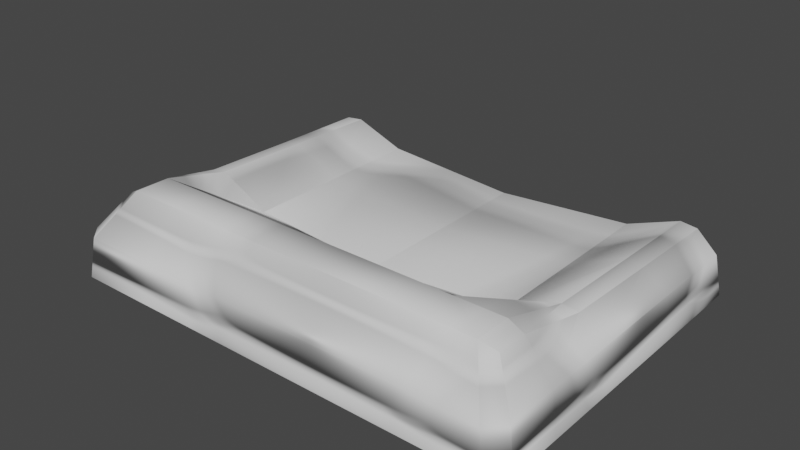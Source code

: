 # Source: pet_bed_01.blend  (saved by Blender 3.2.14; exported with 4.5.12 LTS)
import bpy
from mathutils import Matrix  # noqa: F401  (used for matrix-valued properties, if any)

bpy.ops.wm.read_factory_settings(use_empty=True)
scene = bpy.context.scene
scene.name = 'Scene'

# ---- collections
col_collection = bpy.data.collections.new('Collection'); scene.collection.children.link(col_collection)

# ---- materials (node trees are filled in below, after node groups)
mat_material = bpy.data.materials.new('Material')
mat_material.alpha_threshold = 0.0
mat_material.use_transparent_shadow = False
mat_material.line_color = (0.0, 0.0, 0.0, 1.0)

# ---- material node trees
mat_material.use_nodes = True; mat_material.node_tree.nodes.clear()
_N = mat_material.node_tree.nodes; _L = mat_material.node_tree.links
n0 = _N.new('ShaderNodeOutputMaterial'); n0.name = 'Material Output'; n0.location = (300, 300)
n1 = _N.new('ShaderNodeBsdfPrincipled'); n1.name = 'Principled BSDF'; n1.location = (10, 300)
n1.distribution = 'GGX'
n1.subsurface_method = 'RANDOM_WALK_SKIN'
n1.inputs[2].default_value = 1.0
n1.inputs[3].default_value = 1.45
n1.inputs[27].default_value = (0.0, 0.0, 0.0, 1.0)
n2 = _N.new('ShaderNodeBump'); n2.name = 'Bump'; n2.location = (-241, 111)
n2.invert = True
n2.inputs[1].default_value = 0.5
n2.inputs[2].default_value = 1.0
n3 = _N.new('ShaderNodeTexVoronoi'); n3.name = 'Voronoi Texture'; n3.location = (-501, 158)
n3.feature = 'SMOOTH_F1'
n3.inputs[2].default_value = 2.0
n3.inputs[6].default_value = 0.3
n3.inputs[8].default_value = 0.3
_L.new(n1.outputs[0], n0.inputs[0])
_L.new(n3.outputs[0], n2.inputs[3])
_L.new(n2.outputs[0], n1.inputs[5])
n0.is_active_output = True

# ---- world
world_world = bpy.data.worlds.new('World'); scene.world = world_world
world_world.use_nodes = True; world_world.node_tree.nodes.clear()
_N = world_world.node_tree.nodes; _L = world_world.node_tree.links
n0 = _N.new('ShaderNodeOutputWorld'); n0.name = 'World Output'; n0.location = (300, 300)
n1 = _N.new('ShaderNodeBackground'); n1.name = 'Background'; n1.location = (10, 300)
n1.inputs[0].default_value = (0.05088, 0.05088, 0.05088, 1.0)
_L.new(n1.outputs[0], n0.inputs[0])
n0.is_active_output = True
world_world.color = (0.05088, 0.05088, 0.05088)
world_world.use_sun_shadow = False
world_world.sun_shadow_jitter_overblur = 0.0

# ---- meshes
me_cube = bpy.data.meshes.new('Cube')
me_cube.from_pydata([(1.2, -0.3, -0.4), (-1.2, -0.3, -0.4), (1.2, -0.9, -0.4), (-1.2, -0.9, -0.4), (-1.2, -0.3, 0.1), (1.2, -0.3, 0.1), (-1.2, -0.9, 0.4896), (1.2, -0.9, 0.4896), (2.0, -0.3, 0.1145), (2.0, -0.9, 0.1145), (-2.0, -0.9, 0.1145), (-2.0, -0.3, 0.1145), (1.2, -1.215, 0.4896), (1.2, -1.5, 0.1145), (-1.2, -1.5, 0.1145), (-1.2, -1.215, 0.4896), (-1.836, -0.3, -0.4), (-2.053, -0.3044, -0.236), (-2.053, -0.9204, -0.236), (-1.836, -0.9, -0.4), (1.836, -0.9, -0.4), (2.053, -0.9204, -0.236), (1.836, -0.3, -0.4), (2.053, -0.3044, -0.236), (1.2, 1.336, -0.4), (1.232, 1.544, -0.236), (-1.232, 1.544, -0.236), (-1.2, 1.336, -0.4), (-1.2, -1.336, -0.4), (-1.232, -1.536, -0.236), (1.232, -1.536, -0.236), (1.2, -1.336, -0.4), (2.0, 1.367, 0.1145), (1.867, -1.5, 0.1145), (2.0, -1.367, 0.1145), (-2.0, 1.367, 0.1145), (-2.0, -1.367, 0.1145), (-1.867, -1.5, 0.1145), (1.702, 1.336, -0.4), (1.836, 1.202, -0.4), (1.917, 1.544, -0.236), (2.053, 1.407, -0.236), (1.836, -1.202, -0.4), (1.702, -1.336, -0.4), (2.053, -1.4, -0.236), (1.917, -1.536, -0.236), (-1.836, 1.202, -0.4), (-1.702, 1.336, -0.4), (-2.053, 1.407, -0.236), (-1.917, 1.544, -0.236), (-1.702, -1.336, -0.4), (-1.836, -1.202, -0.4), (-1.917, -1.536, -0.236), (-2.053, -1.4, -0.236), (0.0, -0.3, -0.4), (0.0, -0.9, -0.4), (0.0, -0.3, 0.01039), (0.0, -0.9, 0.4896), (0.0, -1.215, 0.4896), (0.0, -1.5, 0.1145), (0.0, 1.336, -0.4), (-7.057e-10, 1.544, -0.236), (0.0, -1.336, -0.4), (-7.057e-10, -1.536, -0.236), (-1.2, 1.416, 0.1), (-1.2, 1.5, 0.01361), (1.2, 1.416, 0.1), (1.2, 1.5, 0.01361), (1.718, 1.5, 0.2079), (-1.718, 1.5, 0.2079), (1.867, 1.5, 0.1049), (-1.867, 1.5, 0.1049), (0.0, 1.5, -0.0759), (0.0, 1.416, 0.01039), (0.0, 0.5582, 0.01039), (-1.2, 0.5582, 0.1), (1.2, 0.5582, 0.1), (1.2, 0.518, -0.4), (-1.2, 0.518, -0.4), (0.0, 0.518, -0.4), (-1.836, 0.5637, -0.4), (-2.053, 0.5797, -0.236), (-2.0, 0.5768, 0.1145), (1.836, 0.5637, -0.4), (2.053, 0.5797, -0.236), (2.0, 0.5768, 0.1145), (1.793, -0.3, 0.3097), (1.658, -0.3, 0.3297), (1.764, -0.9019, 0.4245), (1.632, -0.9, 0.4896), (-1.635, -0.9037, 0.4896), (-1.765, -0.9, 0.423), (-1.658, -0.3, 0.3297), (-1.793, -0.3, 0.3097), (1.655, 1.416, 0.2733), (1.804, 1.406, 0.2608), (-1.804, 1.406, 0.2608), (-1.655, 1.416, 0.2733), (-1.657, 0.5582, 0.3014), (-1.797, 0.5627, 0.2818), (1.657, 0.5582, 0.3014), (1.797, 0.5627, 0.2818), (1.761, -1.168, 0.4244), (1.629, -1.215, 0.4896), (1.632, -0.9, 0.4896), (-1.755, -1.174, 0.4316), (-1.639, -1.215, 0.4896)], [], [(100, 76, 5, 87), (93, 99, 82, 11), (69, 71, 35, 96), (6, 90, 106, 15), (25, 67, 68, 70, 40), (21, 9, 34, 44), (29, 14, 37, 52), (57, 58, 12, 7), (49, 71, 69, 65, 26), (23, 8, 9, 21), (0, 22, 20, 2), (56, 57, 7, 5), (94, 66, 76, 100), (27, 47, 49, 26), (16, 1, 3, 19), (18, 10, 11, 17), (54, 55, 3, 1), (59, 14, 29, 63), (65, 72, 61, 26), (88, 102, 34, 9), (79, 77, 0, 54), (83, 39, 41, 84), (91, 93, 11, 10), (19, 51, 53, 18), (55, 62, 28, 3), (53, 36, 10, 18), (45, 33, 13, 30), (85, 8, 23, 84), (87, 5, 7, 89), (105, 91, 10, 36), (4, 92, 90, 6), (82, 35, 48, 81), (103, 12, 13, 33), (58, 15, 14, 59), (31, 43, 45, 30), (50, 28, 29, 52), (80, 16, 17, 81), (42, 20, 21, 44), (80, 78, 1, 16), (16, 19, 18, 17), (2, 20, 42, 43, 31), (20, 22, 23, 21), (38, 24, 25, 40), (77, 83, 22, 0), (60, 27, 26, 61), (19, 3, 28, 50, 51), (62, 31, 30, 63), (72, 67, 25, 61), (88, 89, 104), (50, 52, 53, 51), (46, 48, 49, 47), (42, 44, 45, 43), (38, 40, 41, 39), (44, 34, 33, 45), (36, 53, 52, 37), (97, 98, 75, 64), (28, 62, 63, 29), (24, 60, 61, 25), (12, 58, 59, 13), (2, 31, 62, 55), (78, 79, 54, 1), (13, 59, 63, 30), (0, 2, 55, 54), (101, 86, 8, 85), (4, 6, 57, 56), (6, 15, 58, 57), (76, 74, 56, 5), (73, 66, 67, 72), (99, 96, 35, 82), (95, 101, 85, 32), (69, 97, 64, 65), (64, 73, 72, 65), (74, 75, 4, 56), (73, 64, 75, 74), (66, 73, 74, 76), (66, 94, 68, 67), (27, 60, 79, 78), (60, 24, 77, 79), (11, 82, 81, 17), (46, 80, 81, 48), (46, 47, 27, 78, 80), (98, 92, 4, 75), (32, 85, 84, 41), (22, 83, 84, 23), (38, 39, 83, 77, 24), (94, 95, 68), (96, 97, 69), (87, 89, 88, 86), (90, 92, 93, 91), (99, 93, 92, 98), (101, 95, 94, 100), (96, 99, 98, 97), (86, 101, 100, 87), (86, 88, 9, 8), (34, 102, 103, 33), (104, 103, 102, 88), (104, 89, 7, 12, 103), (37, 106, 105, 36), (106, 90, 91, 105), (15, 106, 37, 14), (40, 70, 32, 41), (48, 35, 71, 49), (70, 68, 95, 32)])
me_cube.polygons.foreach_set('use_smooth', [True] * 103)
_k = set([(4, 56), (4, 75), (5, 56), (5, 76), (64, 75), (66, 76)])
me_cube.attributes.new('sharp_edge', 'BOOLEAN', 'EDGE').data.foreach_set('value', [ (min(e.vertices), max(e.vertices)) in _k for e in me_cube.edges])
_k = {(5, 56): 1.0, (5, 7): 1.0, (4, 6): 1.0, (4, 56): 1.0, (66, 67): 1.0, (64, 65): 1.0, (4, 75): 1.0, (66, 76): 1.0, (64, 75): 1.0, (5, 76): 1.0, (92, 93): 1.0, (5, 87): 1.0, (4, 92): 1.0}
me_cube.attributes.new('crease_edge', 'FLOAT', 'EDGE').data.foreach_set('value', [_k.get((min(e.vertices), max(e.vertices)), 0.0) for e in me_cube.edges])
_uv = me_cube.uv_layers.new(name='UVMap')
_uv.uv.foreach_set('vector', [0.7704, 0.1564, 0.7862, 0.2205, 0.6715, 0.2279, 0.6606, 0.1556, 0.6647, 0.643, 0.7766, 0.6374, 0.7842, 0.671, 0.6673, 0.6817, 0.8982, 0.6214, 0.905, 0.6412, 0.8897, 0.6614, 0.8856, 0.6312, 0.5785, 0.5536, 0.5775, 0.6146, 0.5347, 0.6164, 0.5347, 0.5541, 0.9536, 0.204, 0.9174, 0.2114, 0.8905, 0.1477, 0.8966, 0.1278, 0.9333, 0.1136, 0.5791, 0.04017, 0.5784, 0.08875, 0.5142, 0.08429, 0.5135, 0.03529, 0.4229, 0.5579, 0.4702, 0.5535, 0.4668, 0.6396, 0.4248, 0.642, 0.575, 0.3883, 0.5323, 0.3887, 0.532, 0.2236, 0.5754, 0.2232, 0.9424, 0.6544, 0.905, 0.6412, 0.8982, 0.6214, 0.9234, 0.5566, 0.9599, 0.5629, 0.663, 0.0462, 0.6609, 0.09406, 0.5784, 0.08875, 0.5791, 0.04017, 0.2397, 0.2188, 0.2429, 0.1257, 0.3314, 0.13, 0.325, 0.2218, 0.6791, 0.3872, 0.575, 0.3883, 0.5754, 0.2232, 0.6715, 0.2279, 0.8803, 0.1572, 0.9009, 0.2131, 0.7862, 0.2205, 0.7704, 0.1564, 0.9999, 0.562, 0.9874, 0.6415, 0.9424, 0.6544, 0.9599, 0.5629, 0.2451, 0.6556, 0.241, 0.5628, 0.3267, 0.5586, 0.334, 0.6511, 0.5859, 0.7381, 0.5841, 0.689, 0.6673, 0.6817, 0.6707, 0.7301, 0.2377, 0.3907, 0.3229, 0.3902, 0.3267, 0.5586, 0.241, 0.5628, 0.4679, 0.3892, 0.4702, 0.5535, 0.4229, 0.5579, 0.4195, 0.3896, 0.9234, 0.5566, 0.9365, 0.384, 0.9606, 0.3836, 0.9599, 0.5629, 0.5744, 0.1414, 0.5378, 0.1402, 0.5142, 0.08429, 0.5784, 0.08875, 0.1189, 0.3914, 0.12, 0.2172, 0.2397, 0.2188, 0.2377, 0.3907, 0.7806, 0.01788, 0.8651, 0.02397, 0.8895, 0.06179, 0.78, 0.05426, 0.5795, 0.6364, 0.6647, 0.643, 0.6673, 0.6817, 0.5841, 0.689, 0.5924, 0.7753, 0.5507, 0.7794, 0.5197, 0.7444, 0.5859, 0.7381, 0.3229, 0.3902, 0.3839, 0.3898, 0.3876, 0.5549, 0.3267, 0.5586, 0.5197, 0.7444, 0.5194, 0.6949, 0.5841, 0.689, 0.5859, 0.7381, 0.4215, 0.138, 0.4632, 0.1398, 0.4679, 0.2252, 0.4207, 0.2215, 0.7765, 0.1015, 0.6609, 0.09406, 0.663, 0.0462, 0.78, 0.05426, 0.6606, 0.1556, 0.6715, 0.2279, 0.5754, 0.2232, 0.5745, 0.1636, 0.5413, 0.6368, 0.5795, 0.6364, 0.5841, 0.689, 0.5162, 0.6907, 0.6744, 0.5467, 0.6654, 0.6197, 0.5785, 0.6135, 0.5785, 0.5536, 0.7842, 0.671, 0.8897, 0.6614, 0.8996, 0.7083, 0.789, 0.7188, 0.5309, 0.1631, 0.532, 0.2236, 0.4679, 0.2252, 0.4664, 0.1365, 0.5323, 0.3887, 0.5347, 0.5541, 0.4702, 0.5535, 0.4679, 0.3892, 0.3855, 0.2249, 0.3888, 0.1589, 0.4215, 0.138, 0.4207, 0.2215, 0.3916, 0.6212, 0.3876, 0.5549, 0.4229, 0.5579, 0.4248, 0.642, 0.7905, 0.7556, 0.6749, 0.767, 0.6707, 0.7301, 0.789, 0.7188, 0.5434, 8.827e-05, 0.5847, 0.00327, 0.5791, 0.04017, 0.5135, 0.03529, 0.1184, 0.6588, 0.122, 0.5656, 0.241, 0.5628, 0.2451, 0.6556, 0.6749, 0.767, 0.5924, 0.7753, 0.5859, 0.7381, 0.6707, 0.7301, 0.325, 0.2218, 0.3314, 0.13, 0.3744, 0.1371, 0.3888, 0.1589, 0.3855, 0.2249, 0.5847, 0.00327, 0.6663, 0.00965, 0.663, 0.0462, 0.5791, 0.04017, 0.9784, 0.125, 0.9936, 0.2036, 0.9536, 0.204, 0.9333, 0.1136, 0.12, 0.2172, 0.1155, 0.1236, 0.2429, 0.1257, 0.2397, 0.2188, 0.9999, 0.3829, 0.9999, 0.562, 0.9599, 0.5629, 0.9606, 0.3836, 0.334, 0.6511, 0.3267, 0.5586, 0.3876, 0.5549, 0.3916, 0.6212, 0.3773, 0.6434, 0.3839, 0.3898, 0.3855, 0.2249, 0.4207, 0.2215, 0.4195, 0.3896, 0.9365, 0.384, 0.9174, 0.2114, 0.9536, 0.204, 0.9606, 0.3836, 0.575, 0.1409, 0.5744, 0.1596, 0.5744, 0.1596, 0.3916, 0.6212, 0.4248, 0.642, 0.4189, 0.6652, 0.3773, 0.6434, 0.9936, 0.6731, 0.939, 0.6815, 0.9424, 0.6544, 0.9874, 0.6415, 0.3744, 0.1371, 0.4153, 0.115, 0.4215, 0.138, 0.3888, 0.1589, 0.9784, 0.125, 0.9333, 0.1136, 0.9291, 0.0868, 0.9835, 0.09337, 0.4153, 0.115, 0.4648, 0.1136, 0.4632, 0.1398, 0.4215, 0.138, 0.4688, 0.666, 0.4189, 0.6652, 0.4248, 0.642, 0.4668, 0.6396, 0.8877, 0.6121, 0.7766, 0.6159, 0.7906, 0.551, 0.9068, 0.5553, 0.3876, 0.5549, 0.3839, 0.3898, 0.4195, 0.3896, 0.4229, 0.5579, 0.9936, 0.2036, 0.9999, 0.3829, 0.9606, 0.3836, 0.9536, 0.204, 0.532, 0.2236, 0.5323, 0.3887, 0.4679, 0.3892, 0.4679, 0.2252, 0.325, 0.2218, 0.3855, 0.2249, 0.3839, 0.3898, 0.3229, 0.3902, 0.122, 0.5656, 0.1189, 0.3914, 0.2377, 0.3907, 0.241, 0.5628, 0.4679, 0.2252, 0.4679, 0.3892, 0.4195, 0.3896, 0.4207, 0.2215, 0.2397, 0.2188, 0.325, 0.2218, 0.3229, 0.3902, 0.2377, 0.3907, 0.7699, 0.1351, 0.6593, 0.1325, 0.6609, 0.09406, 0.7765, 0.1015, 0.6744, 0.5467, 0.5785, 0.5536, 0.575, 0.3883, 0.6791, 0.3872, 0.5785, 0.5536, 0.5347, 0.5541, 0.5323, 0.3887, 0.575, 0.3883, 0.7862, 0.2205, 0.7992, 0.3858, 0.6791, 0.3872, 0.6715, 0.2279, 0.9193, 0.3844, 0.9009, 0.2131, 0.9174, 0.2114, 0.9365, 0.384, 0.7766, 0.6374, 0.8856, 0.6312, 0.8897, 0.6614, 0.7842, 0.671, 0.8777, 0.1383, 0.7699, 0.1351, 0.7765, 0.1015, 0.8808, 0.1083, 0.8934, 0.6215, 0.8877, 0.6121, 0.9068, 0.5553, 0.9234, 0.5566, 0.9068, 0.5553, 0.9193, 0.3844, 0.9365, 0.384, 0.9234, 0.5566, 0.7992, 0.3858, 0.7906, 0.551, 0.6744, 0.5467, 0.6791, 0.3872, 0.9193, 0.3844, 0.9068, 0.5553, 0.7906, 0.551, 0.7992, 0.3858, 0.9009, 0.2131, 0.9193, 0.3844, 0.7992, 0.3858, 0.7862, 0.2205, 0.9009, 0.2131, 0.8803, 0.1572, 0.8905, 0.1477, 0.9174, 0.2114, 0.002919, 0.5684, 8.827e-05, 0.3922, 0.1189, 0.3914, 0.122, 0.5656, 8.827e-05, 0.3922, 0.0003101, 0.2156, 0.12, 0.2172, 0.1189, 0.3914, 0.6673, 0.6817, 0.7842, 0.671, 0.789, 0.7188, 0.6707, 0.7301, 0.8759, 0.7473, 0.7905, 0.7556, 0.789, 0.7188, 0.8996, 0.7083, 0.02471, 0.6613, 0.004628, 0.6421, 0.002919, 0.5684, 0.122, 0.5656, 0.1184, 0.6588, 0.7766, 0.6159, 0.6654, 0.6197, 0.6744, 0.5467, 0.7906, 0.551, 0.8808, 0.1083, 0.7765, 0.1015, 0.78, 0.05426, 0.8895, 0.06179, 0.6663, 0.00965, 0.7806, 0.01788, 0.78, 0.05426, 0.663, 0.0462, 0.001318, 0.1415, 0.02131, 0.122, 0.1155, 0.1236, 0.12, 0.2172, 0.0003101, 0.2156, 0.8803, 0.1572, 0.8738, 0.1415, 0.8857, 0.1476, 0.8856, 0.6312, 0.8831, 0.6165, 0.8934, 0.6215, 0.6606, 0.1556, 0.5745, 0.1636, 0.575, 0.1409, 0.6593, 0.1325, 0.5785, 0.6135, 0.6654, 0.6197, 0.6647, 0.643, 0.5795, 0.6364, 0.7766, 0.6374, 0.6647, 0.643, 0.6654, 0.6197, 0.7766, 0.6159, 0.7699, 0.1351, 0.8777, 0.1383, 0.8803, 0.1572, 0.7704, 0.1564, 0.8856, 0.6312, 0.7766, 0.6374, 0.7766, 0.6159, 0.8877, 0.6121, 0.6593, 0.1325, 0.7699, 0.1351, 0.7704, 0.1564, 0.6606, 0.1556, 0.6593, 0.1325, 0.575, 0.1409, 0.5784, 0.08875, 0.6609, 0.09406, 0.4742, 0.1284, 0.5246, 0.1487, 0.5309, 0.1631, 0.4664, 0.1365, 0.5745, 0.1636, 0.5309, 0.1631, 0.5378, 0.1402, 0.5744, 0.1414, 0.5745, 0.1636, 0.5745, 0.1636, 0.5754, 0.2232, 0.532, 0.2236, 0.5309, 0.1631, 0.5093, 0.6818, 0.5347, 0.6271, 0.5413, 0.6368, 0.5162, 0.6907, 0.5347, 0.6164, 0.5775, 0.6146, 0.5776, 0.6347, 0.5413, 0.6368, 0.5347, 0.5541, 0.5347, 0.6164, 0.4668, 0.6396, 0.4702, 0.5535, 0.9333, 0.1136, 0.8966, 0.1278, 0.8808, 0.1083, 0.9291, 0.0868, 0.939, 0.6815, 0.8897, 0.6614, 0.905, 0.6412, 0.9424, 0.6544, 0.8966, 0.1278, 0.8857, 0.1476, 0.8777, 0.1383, 0.8808, 0.1083])
me_cube.materials.append(mat_material)
me_cube.use_mirror_vertex_groups = False
me_cube.update()

# ---- objects
ob_petbed01 = bpy.data.objects.new('PetBed01', me_cube)

# ---- transforms, parenting, visibility, modifiers, constraints
ob_petbed01.location = (0.0, 0.0, 0.0)
ob_petbed01.lock_rotations_4d = False
ob_petbed01.empty_display_type = 'ARROWS'
ob_petbed01.lineart.crease_threshold = 0.0

# ---- collection membership
col_collection.objects.link(ob_petbed01)

# ---- scene / render settings (as saved in the file)
scene.frame_start = 1; scene.frame_end = 250; scene.frame_set(1)
scene.render.engine = 'BLENDER_EEVEE_NEXT'
scene.cycles.sampling_pattern = 'TABULATED_SOBOL'
scene.cycles.use_light_tree = False
scene.view_settings.view_transform = 'Filmic'
bpy.context.view_layer.update()

# ---- added for rendering (the .blend has no active camera and no usable light): camera, sun
cam_auto = bpy.data.cameras.new('AutoCamera')
cam_auto.lens = 50.0
cam_auto.sensor_width = 36.0
cam_auto.clip_end = 1000.0
ob_auto_camera = bpy.data.objects.new('AutoCamera', cam_auto)
scene.collection.objects.link(ob_auto_camera)
ob_auto_camera.location = (4.90021, -5.8767, 4.17219)
ob_auto_camera.rotation_euler = (1.09748, -7.21219e-08, 0.694738)
scene.camera = ob_auto_camera
light_auto_sun = bpy.data.lights.new('AutoSun', 'SUN')
light_auto_sun.energy = 3.0
light_auto_sun.angle = 0.0523599
ob_auto_sun = bpy.data.objects.new('AutoSun', light_auto_sun)
scene.collection.objects.link(ob_auto_sun)
ob_auto_sun.rotation_euler = (0.872665, 0.174533, 0.523599)
bpy.context.view_layer.update()
